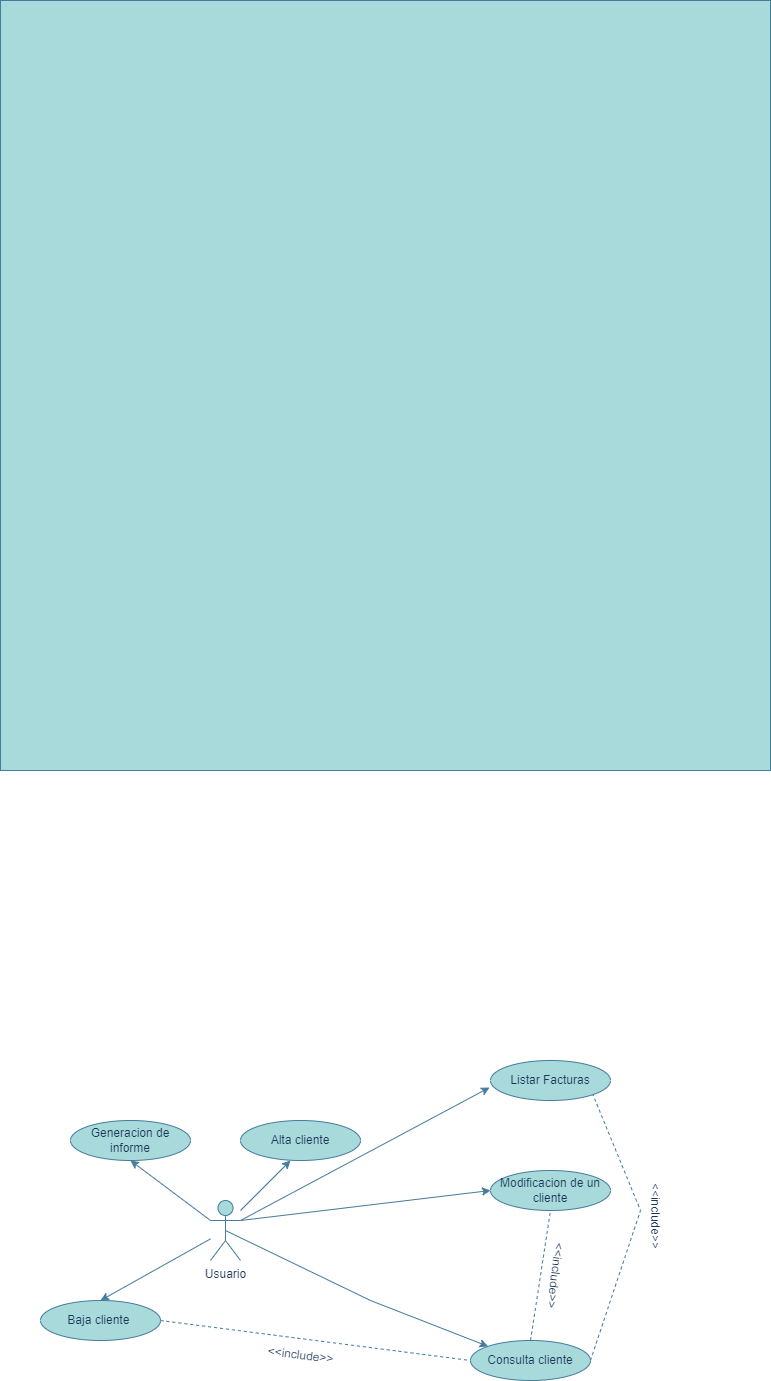

The diagram above was exported from draw.io. Its source (the exported page's mxGraphModel, read from the mxfile embedded in the PNG):
<mxGraphModel dx="1434" dy="1925" grid="1" gridSize="10" guides="1" tooltips="1" connect="1" arrows="1" fold="1" page="1" pageScale="1" pageWidth="827" pageHeight="1169" math="0" shadow="0">
  <root>
    <mxCell id="0" />
    <mxCell id="1" parent="0" />
    <mxCell id="J3e_mtfJ9Ee90PMYYtD5-1" value="Usuario&lt;br&gt;" style="shape=umlActor;verticalLabelPosition=bottom;verticalAlign=top;html=1;outlineConnect=0;labelBackgroundColor=none;fillColor=#A8DADC;strokeColor=#457B9D;fontColor=#1D3557;" parent="1" vertex="1">
      <mxGeometry x="270" y="730" width="30" height="60" as="geometry" />
    </mxCell>
    <mxCell id="J3e_mtfJ9Ee90PMYYtD5-3" value="Alta cliente" style="ellipse;whiteSpace=wrap;html=1;labelBackgroundColor=none;fillColor=#A8DADC;strokeColor=#457B9D;fontColor=#1D3557;" parent="1" vertex="1">
      <mxGeometry x="300" y="650" width="120" height="40" as="geometry" />
    </mxCell>
    <mxCell id="J3e_mtfJ9Ee90PMYYtD5-4" value="Consulta cliente" style="ellipse;whiteSpace=wrap;html=1;labelBackgroundColor=none;fillColor=#A8DADC;strokeColor=#457B9D;fontColor=#1D3557;" parent="1" vertex="1">
      <mxGeometry x="530" y="870" width="120" height="40" as="geometry" />
    </mxCell>
    <mxCell id="J3e_mtfJ9Ee90PMYYtD5-5" value="Generacion de informe" style="ellipse;whiteSpace=wrap;html=1;labelBackgroundColor=none;fillColor=#A8DADC;strokeColor=#457B9D;fontColor=#1D3557;" parent="1" vertex="1">
      <mxGeometry x="130" y="650" width="120" height="40" as="geometry" />
    </mxCell>
    <mxCell id="J3e_mtfJ9Ee90PMYYtD5-6" value="Baja cliente&amp;nbsp;" style="ellipse;whiteSpace=wrap;html=1;labelBackgroundColor=none;fillColor=#A8DADC;strokeColor=#457B9D;fontColor=#1D3557;" parent="1" vertex="1">
      <mxGeometry x="100" y="830" width="120" height="40" as="geometry" />
    </mxCell>
    <mxCell id="J3e_mtfJ9Ee90PMYYtD5-7" value="Listar Facturas" style="ellipse;whiteSpace=wrap;html=1;labelBackgroundColor=none;fillColor=#A8DADC;strokeColor=#457B9D;fontColor=#1D3557;" parent="1" vertex="1">
      <mxGeometry x="550" y="590" width="120" height="40" as="geometry" />
    </mxCell>
    <mxCell id="J3e_mtfJ9Ee90PMYYtD5-8" value="Modificacion de un&lt;br&gt;cliente" style="ellipse;whiteSpace=wrap;html=1;labelBackgroundColor=none;fillColor=#A8DADC;strokeColor=#457B9D;fontColor=#1D3557;" parent="1" vertex="1">
      <mxGeometry x="550" y="700" width="120" height="40" as="geometry" />
    </mxCell>
    <mxCell id="J3e_mtfJ9Ee90PMYYtD5-16" value="" style="endArrow=none;dashed=1;html=1;rounded=0;exitX=1;exitY=0.5;exitDx=0;exitDy=0;entryX=0;entryY=0.5;entryDx=0;entryDy=0;labelBackgroundColor=none;strokeColor=#457B9D;fontColor=default;" parent="1" source="J3e_mtfJ9Ee90PMYYtD5-6" target="J3e_mtfJ9Ee90PMYYtD5-4" edge="1">
      <mxGeometry width="50" height="50" relative="1" as="geometry">
        <mxPoint x="410" y="850" as="sourcePoint" />
        <mxPoint x="430" y="850" as="targetPoint" />
      </mxGeometry>
    </mxCell>
    <mxCell id="J3e_mtfJ9Ee90PMYYtD5-17" value="&amp;lt;&amp;lt;include&amp;gt;&amp;gt;" style="text;html=1;align=center;verticalAlign=middle;resizable=0;points=[];autosize=1;rotation=7;labelBackgroundColor=none;fontColor=#1D3557;" parent="1" vertex="1">
      <mxGeometry x="315" y="870" width="90" height="30" as="geometry" />
    </mxCell>
    <mxCell id="J3e_mtfJ9Ee90PMYYtD5-19" value="" style="endArrow=classic;html=1;rounded=0;exitX=0.5;exitY=0.5;exitDx=0;exitDy=0;exitPerimeter=0;entryX=0;entryY=0;entryDx=0;entryDy=0;labelBackgroundColor=none;strokeColor=#457B9D;fontColor=default;" parent="1" source="J3e_mtfJ9Ee90PMYYtD5-1" target="J3e_mtfJ9Ee90PMYYtD5-4" edge="1">
      <mxGeometry width="50" height="50" relative="1" as="geometry">
        <mxPoint x="410" y="850" as="sourcePoint" />
        <mxPoint x="460" y="800" as="targetPoint" />
        <Array as="points">
          <mxPoint x="430" y="830" />
        </Array>
      </mxGeometry>
    </mxCell>
    <mxCell id="J3e_mtfJ9Ee90PMYYtD5-20" value="" style="endArrow=classic;html=1;rounded=0;entryX=0.5;entryY=1;entryDx=0;entryDy=0;exitX=0;exitY=0.3333333333333333;exitDx=0;exitDy=0;exitPerimeter=0;labelBackgroundColor=none;strokeColor=#457B9D;fontColor=default;" parent="1" source="J3e_mtfJ9Ee90PMYYtD5-1" target="J3e_mtfJ9Ee90PMYYtD5-5" edge="1">
      <mxGeometry width="50" height="50" relative="1" as="geometry">
        <mxPoint x="190" y="785" as="sourcePoint" />
        <mxPoint x="240" y="735" as="targetPoint" />
      </mxGeometry>
    </mxCell>
    <mxCell id="J3e_mtfJ9Ee90PMYYtD5-21" value="" style="endArrow=classic;html=1;rounded=0;entryX=0.5;entryY=0;entryDx=0;entryDy=0;labelBackgroundColor=none;strokeColor=#457B9D;fontColor=default;" parent="1" source="J3e_mtfJ9Ee90PMYYtD5-1" target="J3e_mtfJ9Ee90PMYYtD5-6" edge="1">
      <mxGeometry width="50" height="50" relative="1" as="geometry">
        <mxPoint x="135" y="790" as="sourcePoint" />
        <mxPoint x="185" y="740" as="targetPoint" />
      </mxGeometry>
    </mxCell>
    <mxCell id="J3e_mtfJ9Ee90PMYYtD5-22" value="" style="endArrow=classic;html=1;rounded=0;labelBackgroundColor=none;strokeColor=#457B9D;fontColor=default;" parent="1" edge="1">
      <mxGeometry width="50" height="50" relative="1" as="geometry">
        <mxPoint x="300" y="740" as="sourcePoint" />
        <mxPoint x="350" y="690" as="targetPoint" />
      </mxGeometry>
    </mxCell>
    <mxCell id="J3e_mtfJ9Ee90PMYYtD5-23" value="" style="endArrow=classic;html=1;rounded=0;entryX=-0.008;entryY=0.675;entryDx=0;entryDy=0;entryPerimeter=0;exitX=1;exitY=0.3333333333333333;exitDx=0;exitDy=0;exitPerimeter=0;labelBackgroundColor=none;strokeColor=#457B9D;fontColor=default;" parent="1" source="J3e_mtfJ9Ee90PMYYtD5-1" target="J3e_mtfJ9Ee90PMYYtD5-7" edge="1">
      <mxGeometry width="50" height="50" relative="1" as="geometry">
        <mxPoint x="320" y="760" as="sourcePoint" />
        <mxPoint x="370" y="710" as="targetPoint" />
      </mxGeometry>
    </mxCell>
    <mxCell id="J3e_mtfJ9Ee90PMYYtD5-24" value="" style="endArrow=classic;html=1;rounded=0;entryX=0;entryY=0.5;entryDx=0;entryDy=0;labelBackgroundColor=none;strokeColor=#457B9D;fontColor=default;" parent="1" target="J3e_mtfJ9Ee90PMYYtD5-8" edge="1">
      <mxGeometry width="50" height="50" relative="1" as="geometry">
        <mxPoint x="300" y="750" as="sourcePoint" />
        <mxPoint x="385" y="725" as="targetPoint" />
      </mxGeometry>
    </mxCell>
    <mxCell id="J3e_mtfJ9Ee90PMYYtD5-25" value="" style="endArrow=none;dashed=1;html=1;rounded=0;entryX=0.5;entryY=1;entryDx=0;entryDy=0;exitX=0.5;exitY=0;exitDx=0;exitDy=0;labelBackgroundColor=none;strokeColor=#457B9D;fontColor=default;" parent="1" source="J3e_mtfJ9Ee90PMYYtD5-4" target="J3e_mtfJ9Ee90PMYYtD5-8" edge="1">
      <mxGeometry width="50" height="50" relative="1" as="geometry">
        <mxPoint x="410" y="850" as="sourcePoint" />
        <mxPoint x="460" y="800" as="targetPoint" />
      </mxGeometry>
    </mxCell>
    <mxCell id="J3e_mtfJ9Ee90PMYYtD5-26" value="&amp;lt;&amp;lt;include&amp;gt;&amp;gt;" style="text;html=1;align=center;verticalAlign=middle;resizable=0;points=[];autosize=1;rotation=97;labelBackgroundColor=none;fontColor=#1D3557;" parent="1" vertex="1">
      <mxGeometry x="570" y="790" width="90" height="30" as="geometry" />
    </mxCell>
    <mxCell id="J3e_mtfJ9Ee90PMYYtD5-28" value="" style="endArrow=none;dashed=1;html=1;rounded=0;entryX=1;entryY=1;entryDx=0;entryDy=0;exitX=1;exitY=0.5;exitDx=0;exitDy=0;labelBackgroundColor=none;strokeColor=#457B9D;fontColor=default;" parent="1" source="J3e_mtfJ9Ee90PMYYtD5-4" target="J3e_mtfJ9Ee90PMYYtD5-7" edge="1">
      <mxGeometry width="50" height="50" relative="1" as="geometry">
        <mxPoint x="770" y="860" as="sourcePoint" />
        <mxPoint x="770" y="620" as="targetPoint" />
        <Array as="points">
          <mxPoint x="700" y="740" />
        </Array>
      </mxGeometry>
    </mxCell>
    <mxCell id="J3e_mtfJ9Ee90PMYYtD5-29" value="&amp;lt;&amp;lt;include&amp;gt;&amp;gt;" style="text;html=1;align=center;verticalAlign=middle;resizable=0;points=[];autosize=1;rotation=90;labelBackgroundColor=none;fontColor=#1D3557;" parent="1" vertex="1">
      <mxGeometry x="670" y="730" width="90" height="30" as="geometry" />
    </mxCell>
    <mxCell id="kvy9ujsdDAFcnCSeoL94-1" value="" style="whiteSpace=wrap;html=1;aspect=fixed;labelBackgroundColor=none;fillColor=#A8DADC;strokeColor=#457B9D;fontColor=#1D3557;" vertex="1" parent="1">
      <mxGeometry x="60" y="-470" width="770" height="770" as="geometry" />
    </mxCell>
  </root>
</mxGraphModel>